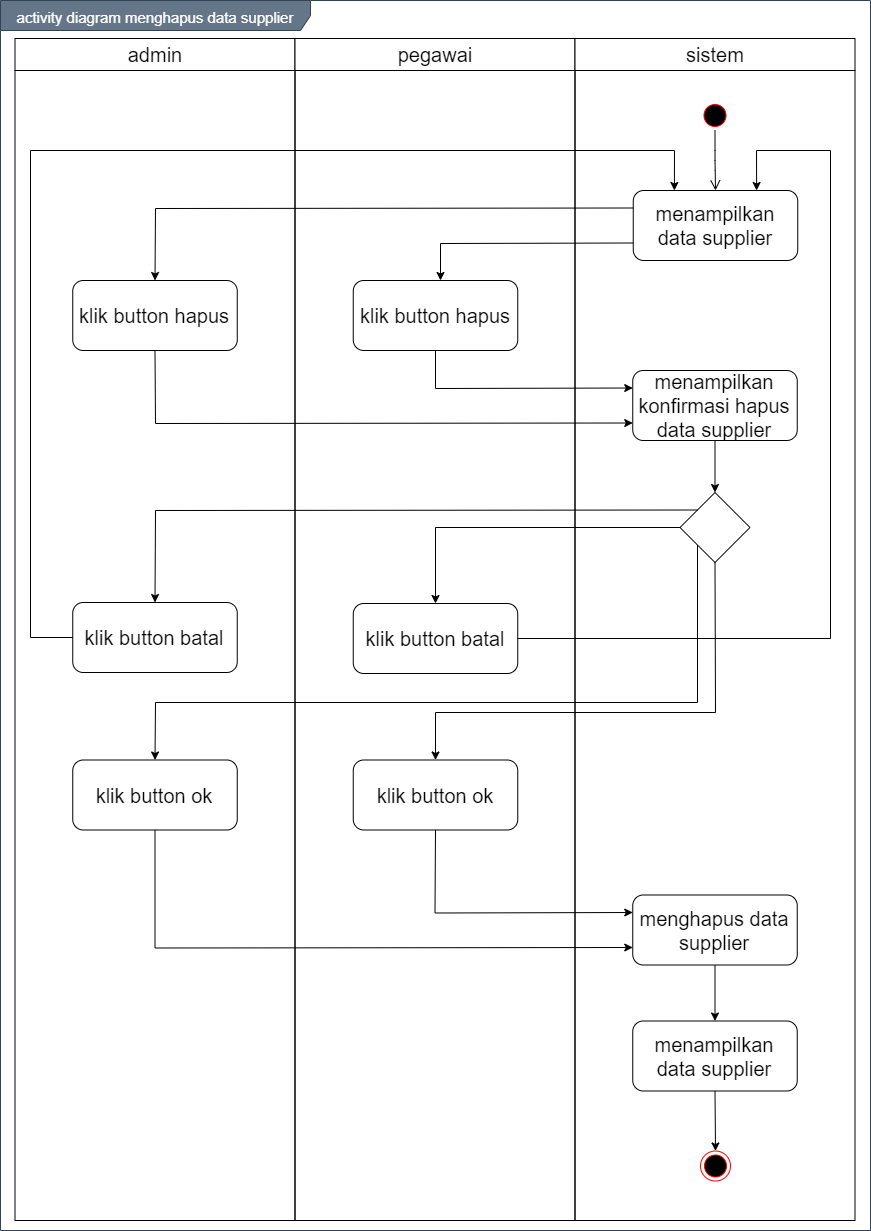

The diagram above was exported from draw.io. Its source (the exported page's mxGraphModel, read from the mxfile embedded in the PNG):
<mxGraphModel dx="1199" dy="653" grid="1" gridSize="10" guides="1" tooltips="1" connect="1" arrows="1" fold="1" page="1" pageScale="1" pageWidth="850" pageHeight="1100" math="0" shadow="0">
  <root>
    <mxCell id="0" />
    <mxCell id="1" parent="0" />
    <mxCell id="IhwFzvOlmDmNkAoYgQXI-1" value="&lt;font style=&quot;font-size: 15px&quot;&gt;activity diagram menghapus data supplier&lt;/font&gt;" style="shape=umlFrame;whiteSpace=wrap;html=1;fontSize=20;align=center;width=310;height=30;fillColor=#647687;strokeColor=#314354;fontColor=#ffffff;" vertex="1" parent="1">
      <mxGeometry x="160" y="100" width="870" height="1230" as="geometry" />
    </mxCell>
    <mxCell id="IhwFzvOlmDmNkAoYgQXI-2" value="admin" style="swimlane;whiteSpace=wrap;fontSize=20;fontStyle=0;startSize=32;" vertex="1" parent="1">
      <mxGeometry x="174.5" y="138" width="280" height="1182" as="geometry" />
    </mxCell>
    <mxCell id="IhwFzvOlmDmNkAoYgQXI-3" value="klik button hapus" style="rounded=1;whiteSpace=wrap;html=1;fontSize=20;align=center;" vertex="1" parent="IhwFzvOlmDmNkAoYgQXI-2">
      <mxGeometry x="57.75" y="242" width="164.5" height="70" as="geometry" />
    </mxCell>
    <mxCell id="IhwFzvOlmDmNkAoYgQXI-4" value="pegawai" style="swimlane;whiteSpace=wrap;fontSize=20;fontStyle=0;startSize=32;" vertex="1" parent="1">
      <mxGeometry x="454.5" y="138" width="280" height="1182" as="geometry" />
    </mxCell>
    <mxCell id="IhwFzvOlmDmNkAoYgQXI-5" value="klik button ok" style="rounded=1;whiteSpace=wrap;html=1;fontSize=20;align=center;" vertex="1" parent="IhwFzvOlmDmNkAoYgQXI-4">
      <mxGeometry x="58.25" y="721.5" width="164.5" height="70" as="geometry" />
    </mxCell>
    <mxCell id="IhwFzvOlmDmNkAoYgQXI-6" value="klik button batal" style="rounded=1;whiteSpace=wrap;html=1;fontSize=20;align=center;" vertex="1" parent="IhwFzvOlmDmNkAoYgQXI-4">
      <mxGeometry x="-222.25" y="564" width="164.5" height="70" as="geometry" />
    </mxCell>
    <mxCell id="IhwFzvOlmDmNkAoYgQXI-7" value="klik button batal" style="rounded=1;whiteSpace=wrap;html=1;fontSize=20;align=center;" vertex="1" parent="IhwFzvOlmDmNkAoYgQXI-4">
      <mxGeometry x="58.25" y="565" width="164.5" height="70" as="geometry" />
    </mxCell>
    <mxCell id="IhwFzvOlmDmNkAoYgQXI-8" value="sistem" style="swimlane;whiteSpace=wrap;fontSize=20;fontStyle=0;startSize=32;" vertex="1" parent="1">
      <mxGeometry x="734.5" y="138" width="280" height="1182" as="geometry" />
    </mxCell>
    <mxCell id="IhwFzvOlmDmNkAoYgQXI-9" value="" style="ellipse;html=1;shape=endState;fillColor=#000000;strokeColor=#ff0000;fontSize=20;align=center;" vertex="1" parent="IhwFzvOlmDmNkAoYgQXI-8">
      <mxGeometry x="125.5" y="1112.5" width="30" height="30" as="geometry" />
    </mxCell>
    <mxCell id="IhwFzvOlmDmNkAoYgQXI-10" value="" style="ellipse;html=1;shape=startState;fillColor=#000000;strokeColor=#ff0000;fontSize=20;align=center;" vertex="1" parent="IhwFzvOlmDmNkAoYgQXI-8">
      <mxGeometry x="125" y="62" width="30" height="30" as="geometry" />
    </mxCell>
    <mxCell id="IhwFzvOlmDmNkAoYgQXI-11" value="" style="edgeStyle=orthogonalEdgeStyle;html=1;verticalAlign=bottom;endArrow=open;endSize=8;fontSize=20;entryX=0.5;entryY=0;entryDx=0;entryDy=0;" edge="1" parent="IhwFzvOlmDmNkAoYgQXI-8" source="IhwFzvOlmDmNkAoYgQXI-10" target="IhwFzvOlmDmNkAoYgQXI-12">
      <mxGeometry relative="1" as="geometry">
        <mxPoint x="140" y="152" as="targetPoint" />
      </mxGeometry>
    </mxCell>
    <mxCell id="IhwFzvOlmDmNkAoYgQXI-12" value="menampilkan data supplier" style="rounded=1;whiteSpace=wrap;html=1;fontSize=20;align=center;" vertex="1" parent="IhwFzvOlmDmNkAoYgQXI-8">
      <mxGeometry x="58.25" y="152" width="164.5" height="70" as="geometry" />
    </mxCell>
    <mxCell id="IhwFzvOlmDmNkAoYgQXI-13" value="menghapus data supplier" style="rounded=1;whiteSpace=wrap;html=1;fontSize=20;align=center;" vertex="1" parent="IhwFzvOlmDmNkAoYgQXI-8">
      <mxGeometry x="57.75" y="856.5" width="164.5" height="70" as="geometry" />
    </mxCell>
    <mxCell id="IhwFzvOlmDmNkAoYgQXI-14" value="" style="rhombus;whiteSpace=wrap;html=1;" vertex="1" parent="IhwFzvOlmDmNkAoYgQXI-8">
      <mxGeometry x="105" y="454" width="70" height="70" as="geometry" />
    </mxCell>
    <mxCell id="IhwFzvOlmDmNkAoYgQXI-15" value="klik button hapus" style="rounded=1;whiteSpace=wrap;html=1;fontSize=20;align=center;" vertex="1" parent="1">
      <mxGeometry x="512.75" y="380" width="164.5" height="70" as="geometry" />
    </mxCell>
    <mxCell id="IhwFzvOlmDmNkAoYgQXI-16" value="menampilkan data supplier" style="rounded=1;whiteSpace=wrap;html=1;fontSize=20;align=center;" vertex="1" parent="1">
      <mxGeometry x="792.25" y="1120.5" width="164.5" height="70" as="geometry" />
    </mxCell>
    <mxCell id="IhwFzvOlmDmNkAoYgQXI-17" value="" style="endArrow=classic;html=1;fontSize=20;strokeColor=#000000;entryX=0.5;entryY=0;entryDx=0;entryDy=0;exitX=0.5;exitY=1;exitDx=0;exitDy=0;" edge="1" parent="1" source="IhwFzvOlmDmNkAoYgQXI-16" target="IhwFzvOlmDmNkAoYgQXI-9">
      <mxGeometry width="50" height="50" relative="1" as="geometry">
        <mxPoint x="874.5" y="1710.5" as="sourcePoint" />
        <mxPoint x="894.5" y="1566.4999999999998" as="targetPoint" />
      </mxGeometry>
    </mxCell>
    <mxCell id="IhwFzvOlmDmNkAoYgQXI-18" value="" style="endArrow=classic;html=1;exitX=0;exitY=0.75;exitDx=0;exitDy=0;rounded=0;" edge="1" parent="1" source="IhwFzvOlmDmNkAoYgQXI-12">
      <mxGeometry width="50" height="50" relative="1" as="geometry">
        <mxPoint x="600" y="580" as="sourcePoint" />
        <mxPoint x="600" y="380" as="targetPoint" />
        <Array as="points">
          <mxPoint x="600" y="343" />
        </Array>
      </mxGeometry>
    </mxCell>
    <mxCell id="IhwFzvOlmDmNkAoYgQXI-19" value="" style="endArrow=classic;html=1;exitX=0;exitY=0.25;exitDx=0;exitDy=0;rounded=0;entryX=0.5;entryY=0;entryDx=0;entryDy=0;" edge="1" parent="1" source="IhwFzvOlmDmNkAoYgQXI-12" target="IhwFzvOlmDmNkAoYgQXI-3">
      <mxGeometry width="50" height="50" relative="1" as="geometry">
        <mxPoint x="802.75" y="352.5" as="sourcePoint" />
        <mxPoint x="610" y="390" as="targetPoint" />
        <Array as="points">
          <mxPoint x="315" y="308" />
        </Array>
      </mxGeometry>
    </mxCell>
    <mxCell id="IhwFzvOlmDmNkAoYgQXI-20" value="menampilkan konfirmasi hapus data supplier" style="rounded=1;whiteSpace=wrap;html=1;fontSize=20;align=center;" vertex="1" parent="1">
      <mxGeometry x="792.25" y="470" width="164.5" height="70" as="geometry" />
    </mxCell>
    <mxCell id="IhwFzvOlmDmNkAoYgQXI-21" value="klik button ok" style="rounded=1;whiteSpace=wrap;html=1;fontSize=20;align=center;" vertex="1" parent="1">
      <mxGeometry x="232.25" y="859.5" width="164.5" height="70" as="geometry" />
    </mxCell>
    <mxCell id="IhwFzvOlmDmNkAoYgQXI-22" value="" style="endArrow=classic;html=1;entryX=0;entryY=0.25;entryDx=0;entryDy=0;exitX=0.5;exitY=1;exitDx=0;exitDy=0;rounded=0;" edge="1" parent="1" source="IhwFzvOlmDmNkAoYgQXI-15" target="IhwFzvOlmDmNkAoYgQXI-20">
      <mxGeometry width="50" height="50" relative="1" as="geometry">
        <mxPoint x="540" y="460" as="sourcePoint" />
        <mxPoint x="590" y="410" as="targetPoint" />
        <Array as="points">
          <mxPoint x="595" y="488" />
        </Array>
      </mxGeometry>
    </mxCell>
    <mxCell id="IhwFzvOlmDmNkAoYgQXI-23" value="" style="endArrow=classic;html=1;entryX=0;entryY=0.75;entryDx=0;entryDy=0;exitX=0.5;exitY=1;exitDx=0;exitDy=0;rounded=0;" edge="1" parent="1" source="IhwFzvOlmDmNkAoYgQXI-3" target="IhwFzvOlmDmNkAoYgQXI-20">
      <mxGeometry width="50" height="50" relative="1" as="geometry">
        <mxPoint x="540" y="460" as="sourcePoint" />
        <mxPoint x="590" y="410" as="targetPoint" />
        <Array as="points">
          <mxPoint x="315" y="523" />
        </Array>
      </mxGeometry>
    </mxCell>
    <mxCell id="IhwFzvOlmDmNkAoYgQXI-24" value="" style="endArrow=classic;html=1;entryX=0;entryY=0.25;entryDx=0;entryDy=0;exitX=0.5;exitY=1;exitDx=0;exitDy=0;rounded=0;" edge="1" parent="1" source="IhwFzvOlmDmNkAoYgQXI-5" target="IhwFzvOlmDmNkAoYgQXI-13">
      <mxGeometry width="50" height="50" relative="1" as="geometry">
        <mxPoint x="324" y="814.5" as="sourcePoint" />
        <mxPoint x="324.5000000000002" y="869.5" as="targetPoint" />
        <Array as="points">
          <mxPoint x="594.5" y="1012.5" />
        </Array>
      </mxGeometry>
    </mxCell>
    <mxCell id="IhwFzvOlmDmNkAoYgQXI-25" value="" style="endArrow=classic;html=1;exitX=0.5;exitY=1;exitDx=0;exitDy=0;entryX=0;entryY=0.75;entryDx=0;entryDy=0;rounded=0;" edge="1" parent="1" source="IhwFzvOlmDmNkAoYgQXI-21" target="IhwFzvOlmDmNkAoYgQXI-13">
      <mxGeometry width="50" height="50" relative="1" as="geometry">
        <mxPoint x="589.5" y="1104.5" as="sourcePoint" />
        <mxPoint x="639.5" y="1054.5" as="targetPoint" />
        <Array as="points">
          <mxPoint x="314.5" y="1047.5" />
        </Array>
      </mxGeometry>
    </mxCell>
    <mxCell id="IhwFzvOlmDmNkAoYgQXI-26" value="" style="endArrow=classic;html=1;entryX=0.5;entryY=0;entryDx=0;entryDy=0;exitX=0.5;exitY=1;exitDx=0;exitDy=0;" edge="1" parent="1" source="IhwFzvOlmDmNkAoYgQXI-13" target="IhwFzvOlmDmNkAoYgQXI-16">
      <mxGeometry width="50" height="50" relative="1" as="geometry">
        <mxPoint x="589.5" y="1104.5" as="sourcePoint" />
        <mxPoint x="639.5" y="1054.5" as="targetPoint" />
      </mxGeometry>
    </mxCell>
    <mxCell id="IhwFzvOlmDmNkAoYgQXI-27" value="" style="endArrow=classic;html=1;exitX=0;exitY=0;exitDx=0;exitDy=0;entryX=0.5;entryY=0;entryDx=0;entryDy=0;rounded=0;" edge="1" parent="1" source="IhwFzvOlmDmNkAoYgQXI-14" target="IhwFzvOlmDmNkAoYgQXI-6">
      <mxGeometry width="50" height="50" relative="1" as="geometry">
        <mxPoint x="790" y="712" as="sourcePoint" />
        <mxPoint x="840" y="662" as="targetPoint" />
        <Array as="points">
          <mxPoint x="315" y="610" />
        </Array>
      </mxGeometry>
    </mxCell>
    <mxCell id="IhwFzvOlmDmNkAoYgQXI-28" value="" style="endArrow=classic;html=1;exitX=0;exitY=0.5;exitDx=0;exitDy=0;entryX=0.5;entryY=0;entryDx=0;entryDy=0;rounded=0;" edge="1" parent="1" source="IhwFzvOlmDmNkAoYgQXI-14" target="IhwFzvOlmDmNkAoYgQXI-7">
      <mxGeometry width="50" height="50" relative="1" as="geometry">
        <mxPoint x="867" y="619.5" as="sourcePoint" />
        <mxPoint x="324.5" y="712" as="targetPoint" />
        <Array as="points">
          <mxPoint x="595" y="627" />
        </Array>
      </mxGeometry>
    </mxCell>
    <mxCell id="IhwFzvOlmDmNkAoYgQXI-29" value="" style="endArrow=classic;html=1;entryX=0.5;entryY=0;entryDx=0;entryDy=0;exitX=0.5;exitY=1;exitDx=0;exitDy=0;" edge="1" parent="1" source="IhwFzvOlmDmNkAoYgQXI-20" target="IhwFzvOlmDmNkAoYgQXI-14">
      <mxGeometry width="50" height="50" relative="1" as="geometry">
        <mxPoint x="790" y="750" as="sourcePoint" />
        <mxPoint x="840" y="700" as="targetPoint" />
      </mxGeometry>
    </mxCell>
    <mxCell id="IhwFzvOlmDmNkAoYgQXI-30" value="" style="endArrow=classic;html=1;entryX=0.5;entryY=0;entryDx=0;entryDy=0;rounded=0;exitX=0;exitY=1;exitDx=0;exitDy=0;" edge="1" parent="1" source="IhwFzvOlmDmNkAoYgQXI-14" target="IhwFzvOlmDmNkAoYgQXI-21">
      <mxGeometry width="50" height="50" relative="1" as="geometry">
        <mxPoint x="790" y="842" as="sourcePoint" />
        <mxPoint x="840" y="792" as="targetPoint" />
        <Array as="points">
          <mxPoint x="857" y="802" />
          <mxPoint x="315" y="802" />
        </Array>
      </mxGeometry>
    </mxCell>
    <mxCell id="IhwFzvOlmDmNkAoYgQXI-31" value="" style="endArrow=classic;html=1;entryX=0.5;entryY=0;entryDx=0;entryDy=0;rounded=0;exitX=0.5;exitY=1;exitDx=0;exitDy=0;" edge="1" parent="1" source="IhwFzvOlmDmNkAoYgQXI-14" target="IhwFzvOlmDmNkAoYgQXI-5">
      <mxGeometry width="50" height="50" relative="1" as="geometry">
        <mxPoint x="867" y="654.5" as="sourcePoint" />
        <mxPoint x="324.5" y="869.5" as="targetPoint" />
        <Array as="points">
          <mxPoint x="875" y="812" />
          <mxPoint x="595" y="812" />
        </Array>
      </mxGeometry>
    </mxCell>
    <mxCell id="IhwFzvOlmDmNkAoYgQXI-32" value="" style="endArrow=classic;html=1;entryX=0.25;entryY=0;entryDx=0;entryDy=0;exitX=0;exitY=0.5;exitDx=0;exitDy=0;rounded=0;" edge="1" parent="1" source="IhwFzvOlmDmNkAoYgQXI-6" target="IhwFzvOlmDmNkAoYgQXI-12">
      <mxGeometry width="50" height="50" relative="1" as="geometry">
        <mxPoint x="570" y="530" as="sourcePoint" />
        <mxPoint x="620" y="480" as="targetPoint" />
        <Array as="points">
          <mxPoint x="190" y="737" />
          <mxPoint x="190" y="250" />
          <mxPoint x="834" y="250" />
        </Array>
      </mxGeometry>
    </mxCell>
    <mxCell id="IhwFzvOlmDmNkAoYgQXI-33" value="" style="endArrow=classic;html=1;exitX=1;exitY=0.5;exitDx=0;exitDy=0;entryX=0.75;entryY=0;entryDx=0;entryDy=0;rounded=0;" edge="1" parent="1" source="IhwFzvOlmDmNkAoYgQXI-7" target="IhwFzvOlmDmNkAoYgQXI-12">
      <mxGeometry width="50" height="50" relative="1" as="geometry">
        <mxPoint x="450" y="730" as="sourcePoint" />
        <mxPoint x="500" y="680" as="targetPoint" />
        <Array as="points">
          <mxPoint x="990" y="738" />
          <mxPoint x="990" y="250" />
          <mxPoint x="916" y="250" />
        </Array>
      </mxGeometry>
    </mxCell>
  </root>
</mxGraphModel>